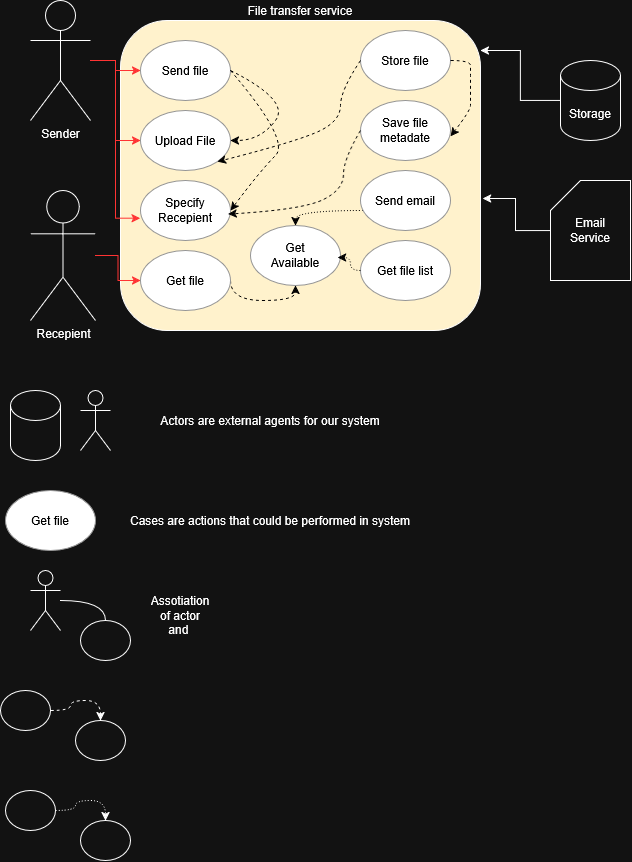

The diagram above was exported from draw.io. Its source (the exported page's mxGraphModel, read from the mxfile embedded in the PNG):
<mxGraphModel dx="1137" dy="689" grid="1" gridSize="10" guides="1" tooltips="1" connect="1" arrows="1" fold="1" page="1" pageScale="1" pageWidth="827" pageHeight="1169" math="0" shadow="0">
  <root>
    <mxCell id="0" />
    <mxCell id="1" parent="0" />
    <mxCell id="9PgxWpvFWRSmNaDRfMC8-330" parent="1" style="shape=umlActor;verticalLabelPosition=bottom;verticalAlign=top;html=1;outlineConnect=0;" value="Sender" vertex="1">
      <mxGeometry height="120" width="60" x="140" y="140" as="geometry" />
    </mxCell>
    <mxCell id="9PgxWpvFWRSmNaDRfMC8-331" parent="1" style="shape=umlActor;verticalLabelPosition=bottom;verticalAlign=top;html=1;outlineConnect=0;" value="&lt;div&gt;Recepient&lt;/div&gt;" vertex="1">
      <mxGeometry height="130" width="65" x="140" y="330" as="geometry" />
    </mxCell>
    <mxCell id="9PgxWpvFWRSmNaDRfMC8-332" parent="1" style="rounded=1;whiteSpace=wrap;html=1;align=center;labelPosition=center;verticalLabelPosition=top;verticalAlign=bottom;fillColor=light-dark(#FFFFFF,#FFF2CC);" value="&lt;div align=&quot;center&quot;&gt;File transfer service&lt;/div&gt;" vertex="1">
      <mxGeometry height="310" width="360" x="230" y="160" as="geometry" />
    </mxCell>
    <mxCell id="9PgxWpvFWRSmNaDRfMC8-333" parent="1" style="shape=cylinder3;whiteSpace=wrap;html=1;boundedLbl=1;backgroundOutline=1;size=15;" value="Storage" vertex="1">
      <mxGeometry height="80" width="60" x="670" y="200" as="geometry" />
    </mxCell>
    <mxCell id="9PgxWpvFWRSmNaDRfMC8-334" parent="1" style="shape=card;whiteSpace=wrap;html=1;" value="&lt;div&gt;Email&lt;/div&gt;&lt;div&gt;Service&lt;/div&gt;" vertex="1">
      <mxGeometry height="100" width="80" x="660" y="320" as="geometry" />
    </mxCell>
    <mxCell id="9PgxWpvFWRSmNaDRfMC8-335" parent="1" style="shape=cylinder3;whiteSpace=wrap;html=1;boundedLbl=1;backgroundOutline=1;size=15;" value="" vertex="1">
      <mxGeometry height="70" width="50" x="120" y="530" as="geometry" />
    </mxCell>
    <mxCell id="9PgxWpvFWRSmNaDRfMC8-336" parent="1" style="shape=umlActor;verticalLabelPosition=bottom;verticalAlign=top;html=1;outlineConnect=0;fontColor=none;noLabel=1;" value="Actor" vertex="1">
      <mxGeometry height="60" width="30" x="190" y="530" as="geometry" />
    </mxCell>
    <mxCell id="9PgxWpvFWRSmNaDRfMC8-337" parent="1" style="text;html=1;whiteSpace=wrap;strokeColor=none;fillColor=none;align=center;verticalAlign=middle;rounded=0;" value="Actors are external agents for our system" vertex="1">
      <mxGeometry height="30" width="280" x="240" y="545" as="geometry" />
    </mxCell>
    <mxCell id="9PgxWpvFWRSmNaDRfMC8-338" edge="1" parent="1" source="9PgxWpvFWRSmNaDRfMC8-330" style="edgeStyle=orthogonalEdgeStyle;rounded=0;orthogonalLoop=1;jettySize=auto;html=1;strokeColor=light-dark(#000000,#FF3333);" target="9PgxWpvFWRSmNaDRfMC8-341">
      <mxGeometry relative="1" as="geometry" />
    </mxCell>
    <mxCell id="9PgxWpvFWRSmNaDRfMC8-339" parent="1" style="ellipse;whiteSpace=wrap;html=1;fillColor=light-dark(#F5F5F5,#FFFFFF);fontColor=#333333;strokeColor=#666666;" value="&lt;span style=&quot;color: light-dark(rgb(0, 0, 0), rgb(0, 0, 0));&quot;&gt;Get file&lt;/span&gt;" vertex="1">
      <mxGeometry height="60" width="90" x="115" y="630" as="geometry" />
    </mxCell>
    <mxCell id="9PgxWpvFWRSmNaDRfMC8-340" parent="1" style="text;html=1;whiteSpace=wrap;strokeColor=none;fillColor=none;align=center;verticalAlign=middle;rounded=0;" value="Cases are actions that could be performed in system" vertex="1">
      <mxGeometry height="30" width="290" x="235" y="645" as="geometry" />
    </mxCell>
    <mxCell id="9PgxWpvFWRSmNaDRfMC8-341" parent="1" style="ellipse;whiteSpace=wrap;html=1;fillColor=light-dark(#F5F5F5,#FFFFFF);fontColor=#333333;strokeColor=#666666;" value="&lt;span style=&quot;color: light-dark(rgb(0, 0, 0), rgb(0, 0, 0));&quot;&gt;Send file&lt;/span&gt;" vertex="1">
      <mxGeometry height="60" width="90" x="250" y="180" as="geometry" />
    </mxCell>
    <mxCell id="9PgxWpvFWRSmNaDRfMC8-342" parent="1" style="ellipse;whiteSpace=wrap;html=1;fillColor=light-dark(#F5F5F5,#FFFFFF);fontColor=#333333;strokeColor=#666666;" value="&lt;span style=&quot;color: light-dark(rgb(0, 0, 0), rgb(0, 0, 0));&quot;&gt;Upload File&lt;/span&gt;" vertex="1">
      <mxGeometry height="60" width="90" x="250" y="250" as="geometry" />
    </mxCell>
    <mxCell id="9PgxWpvFWRSmNaDRfMC8-343" parent="1" style="ellipse;whiteSpace=wrap;html=1;fillColor=light-dark(#F5F5F5,#FFFFFF);fontColor=#333333;strokeColor=#666666;" value="&lt;span style=&quot;color: light-dark(rgb(0, 0, 0), rgb(0, 0, 0));&quot;&gt;Specify Recepient&lt;/span&gt;" vertex="1">
      <mxGeometry height="60" width="90" x="250" y="320" as="geometry" />
    </mxCell>
    <mxCell id="9PgxWpvFWRSmNaDRfMC8-344" edge="1" parent="1" source="9PgxWpvFWRSmNaDRfMC8-341" style="curved=1;endArrow=classic;html=1;rounded=0;exitX=1;exitY=0.5;exitDx=0;exitDy=0;entryX=1;entryY=0.5;entryDx=0;entryDy=0;dashed=1;strokeColor=light-dark(#000000,#000000);" target="9PgxWpvFWRSmNaDRfMC8-342" value="">
      <mxGeometry height="50" relative="1" width="50" as="geometry">
        <Array as="points">
          <mxPoint x="400" y="240" />
          <mxPoint x="370" y="280" />
        </Array>
        <mxPoint x="430" y="400" as="sourcePoint" />
        <mxPoint x="480" y="350" as="targetPoint" />
      </mxGeometry>
    </mxCell>
    <mxCell id="9PgxWpvFWRSmNaDRfMC8-345" edge="1" parent="1" source="9PgxWpvFWRSmNaDRfMC8-341" style="curved=1;endArrow=classic;html=1;rounded=0;exitX=1;exitY=0.5;exitDx=0;exitDy=0;entryX=1;entryY=0.5;entryDx=0;entryDy=0;dashed=1;strokeColor=light-dark(#000000,#000000);" target="9PgxWpvFWRSmNaDRfMC8-343" value="">
      <mxGeometry height="50" relative="1" width="50" as="geometry">
        <Array as="points">
          <mxPoint x="400" y="280" />
          <mxPoint x="370" y="310" />
        </Array>
        <mxPoint x="370" y="245" as="sourcePoint" />
        <mxPoint x="370" y="315" as="targetPoint" />
      </mxGeometry>
    </mxCell>
    <mxCell id="9PgxWpvFWRSmNaDRfMC8-346" edge="1" parent="1" source="9PgxWpvFWRSmNaDRfMC8-330" style="edgeStyle=orthogonalEdgeStyle;rounded=0;orthogonalLoop=1;jettySize=auto;html=1;entryX=-0.004;entryY=0.628;entryDx=0;entryDy=0;entryPerimeter=0;strokeColor=light-dark(#000000,#FF3333);" target="9PgxWpvFWRSmNaDRfMC8-343">
      <mxGeometry relative="1" as="geometry" />
    </mxCell>
    <mxCell id="9PgxWpvFWRSmNaDRfMC8-347" parent="1" style="ellipse;whiteSpace=wrap;html=1;fillColor=light-dark(#F5F5F5,#FFFFFF);fontColor=#333333;strokeColor=#666666;" value="&lt;span style=&quot;color: light-dark(rgb(0, 0, 0), rgb(0, 0, 0));&quot;&gt;Store file&lt;/span&gt;" vertex="1">
      <mxGeometry height="60" width="90" x="470" y="170" as="geometry" />
    </mxCell>
    <mxCell id="9PgxWpvFWRSmNaDRfMC8-348" parent="1" style="ellipse;whiteSpace=wrap;html=1;fillColor=light-dark(#F5F5F5,#FFFFFF);fontColor=#333333;strokeColor=#666666;" value="&lt;div&gt;&lt;span style=&quot;color: light-dark(rgb(0, 0, 0), rgb(0, 0, 0));&quot;&gt;Save file metadate&lt;/span&gt;&lt;/div&gt;" vertex="1">
      <mxGeometry height="60" width="90" x="470" y="240" as="geometry" />
    </mxCell>
    <mxCell id="9PgxWpvFWRSmNaDRfMC8-349" edge="1" parent="1" source="9PgxWpvFWRSmNaDRfMC8-350" style="edgeStyle=orthogonalEdgeStyle;rounded=0;orthogonalLoop=1;jettySize=auto;html=1;exitX=1;exitY=0.5;exitDx=0;exitDy=0;entryX=0.5;entryY=1;entryDx=0;entryDy=0;curved=1;strokeColor=light-dark(#000000,#000000);dashed=1;" target="9PgxWpvFWRSmNaDRfMC8-360">
      <mxGeometry relative="1" as="geometry">
        <Array as="points">
          <mxPoint x="340" y="440" />
          <mxPoint x="405" y="440" />
        </Array>
      </mxGeometry>
    </mxCell>
    <mxCell id="9PgxWpvFWRSmNaDRfMC8-350" parent="1" style="ellipse;whiteSpace=wrap;html=1;fillColor=light-dark(#F5F5F5,#FFFFFF);fontColor=#333333;strokeColor=#666666;" value="&lt;span style=&quot;color: light-dark(rgb(0, 0, 0), rgb(0, 0, 0));&quot;&gt;Get file&lt;/span&gt;" vertex="1">
      <mxGeometry height="60" width="90" x="250" y="390" as="geometry" />
    </mxCell>
    <mxCell id="9PgxWpvFWRSmNaDRfMC8-351" parent="1" style="ellipse;whiteSpace=wrap;html=1;fillColor=light-dark(#F5F5F5,#FFFFFF);fontColor=#333333;strokeColor=#666666;" value="&lt;span style=&quot;color: light-dark(rgb(0, 0, 0), rgb(0, 0, 0));&quot;&gt;Get file list&lt;/span&gt;" vertex="1">
      <mxGeometry height="60" width="90" x="470" y="380" as="geometry" />
    </mxCell>
    <mxCell id="9PgxWpvFWRSmNaDRfMC8-352" edge="1" parent="1" source="9PgxWpvFWRSmNaDRfMC8-353" style="edgeStyle=orthogonalEdgeStyle;rounded=0;orthogonalLoop=1;jettySize=auto;html=1;entryX=0.5;entryY=0;entryDx=0;entryDy=0;curved=1;strokeColor=light-dark(#000000,#000000);dashed=1;dashPattern=1 2;" target="9PgxWpvFWRSmNaDRfMC8-360">
      <mxGeometry relative="1" as="geometry">
        <Array as="points">
          <mxPoint x="405" y="350" />
        </Array>
      </mxGeometry>
    </mxCell>
    <mxCell id="9PgxWpvFWRSmNaDRfMC8-353" parent="1" style="ellipse;whiteSpace=wrap;html=1;fillColor=light-dark(#F5F5F5,#FFFFFF);fontColor=#333333;strokeColor=#666666;" value="&lt;div&gt;&lt;span style=&quot;color: light-dark(rgb(0, 0, 0), rgb(0, 0, 0));&quot;&gt;Send email&lt;/span&gt;&lt;/div&gt;" vertex="1">
      <mxGeometry height="60" width="90" x="470" y="310" as="geometry" />
    </mxCell>
    <mxCell id="9PgxWpvFWRSmNaDRfMC8-354" edge="1" parent="1" source="9PgxWpvFWRSmNaDRfMC8-347" style="curved=1;endArrow=classic;html=1;rounded=0;entryX=1;entryY=1;entryDx=0;entryDy=0;exitX=0;exitY=0.5;exitDx=0;exitDy=0;strokeColor=light-dark(#000000,#000000);dashed=1;" target="9PgxWpvFWRSmNaDRfMC8-342" value="">
      <mxGeometry height="50" relative="1" width="50" as="geometry">
        <Array as="points">
          <mxPoint x="450" y="230" />
          <mxPoint x="450" y="260" />
          <mxPoint x="410" y="280" />
        </Array>
        <mxPoint x="400" y="310" as="sourcePoint" />
        <mxPoint x="450" y="260" as="targetPoint" />
      </mxGeometry>
    </mxCell>
    <mxCell id="9PgxWpvFWRSmNaDRfMC8-355" edge="1" parent="1" source="9PgxWpvFWRSmNaDRfMC8-347" style="curved=1;endArrow=classic;html=1;rounded=0;entryX=1;entryY=0.597;entryDx=0;entryDy=0;exitX=1;exitY=0.5;exitDx=0;exitDy=0;strokeColor=light-dark(#000000,#000000);dashed=1;entryPerimeter=0;" target="9PgxWpvFWRSmNaDRfMC8-348" value="">
      <mxGeometry height="50" relative="1" width="50" as="geometry">
        <Array as="points">
          <mxPoint x="580" y="200" />
          <mxPoint x="580" y="210" />
          <mxPoint x="580" y="220" />
          <mxPoint x="580" y="230" />
          <mxPoint x="580" y="240" />
          <mxPoint x="580" y="250" />
        </Array>
        <mxPoint x="520" y="230" as="sourcePoint" />
        <mxPoint x="377" y="331" as="targetPoint" />
      </mxGeometry>
    </mxCell>
    <mxCell id="9PgxWpvFWRSmNaDRfMC8-356" edge="1" parent="1" source="9PgxWpvFWRSmNaDRfMC8-333" style="edgeStyle=orthogonalEdgeStyle;rounded=0;orthogonalLoop=1;jettySize=auto;html=1;entryX=1;entryY=0.097;entryDx=0;entryDy=0;entryPerimeter=0;" target="9PgxWpvFWRSmNaDRfMC8-332">
      <mxGeometry relative="1" as="geometry" />
    </mxCell>
    <mxCell id="9PgxWpvFWRSmNaDRfMC8-357" edge="1" parent="1" source="9PgxWpvFWRSmNaDRfMC8-348" style="curved=1;endArrow=classic;html=1;rounded=0;entryX=0.975;entryY=0.56;entryDx=0;entryDy=0;exitX=0;exitY=0.5;exitDx=0;exitDy=0;strokeColor=light-dark(#000000,#000000);dashed=1;entryPerimeter=0;" target="9PgxWpvFWRSmNaDRfMC8-343" value="">
      <mxGeometry height="50" relative="1" width="50" as="geometry">
        <Array as="points">
          <mxPoint x="453" y="299" />
          <mxPoint x="453" y="329" />
          <mxPoint x="413" y="349" />
        </Array>
        <mxPoint x="473" y="269" as="sourcePoint" />
        <mxPoint x="330" y="370" as="targetPoint" />
      </mxGeometry>
    </mxCell>
    <mxCell id="9PgxWpvFWRSmNaDRfMC8-358" edge="1" parent="1" source="9PgxWpvFWRSmNaDRfMC8-334" style="edgeStyle=orthogonalEdgeStyle;rounded=0;orthogonalLoop=1;jettySize=auto;html=1;entryX=1.006;entryY=0.574;entryDx=0;entryDy=0;entryPerimeter=0;" target="9PgxWpvFWRSmNaDRfMC8-332">
      <mxGeometry relative="1" as="geometry" />
    </mxCell>
    <mxCell id="9PgxWpvFWRSmNaDRfMC8-359" edge="1" parent="1" source="9PgxWpvFWRSmNaDRfMC8-331" style="edgeStyle=orthogonalEdgeStyle;rounded=0;orthogonalLoop=1;jettySize=auto;html=1;entryX=0;entryY=0.5;entryDx=0;entryDy=0;strokeColor=light-dark(#000000,#FF3333);" target="9PgxWpvFWRSmNaDRfMC8-350">
      <mxGeometry relative="1" as="geometry" />
    </mxCell>
    <mxCell id="9PgxWpvFWRSmNaDRfMC8-360" parent="1" style="ellipse;whiteSpace=wrap;html=1;fillColor=light-dark(#F5F5F5,#FFFFFF);fontColor=#333333;strokeColor=#666666;" value="&lt;div&gt;&lt;span style=&quot;color: light-dark(rgb(0, 0, 0), rgb(0, 0, 0));&quot;&gt;Get&lt;/span&gt;&lt;/div&gt;&lt;div&gt;&lt;span style=&quot;color: light-dark(rgb(0, 0, 0), rgb(0, 0, 0));&quot;&gt;Available&lt;/span&gt;&lt;/div&gt;" vertex="1">
      <mxGeometry height="60" width="90" x="360" y="365" as="geometry" />
    </mxCell>
    <mxCell id="9PgxWpvFWRSmNaDRfMC8-361" edge="1" parent="1" source="9PgxWpvFWRSmNaDRfMC8-351" style="edgeStyle=orthogonalEdgeStyle;rounded=0;orthogonalLoop=1;jettySize=auto;html=1;entryX=0.969;entryY=0.534;entryDx=0;entryDy=0;entryPerimeter=0;curved=1;strokeColor=light-dark(#000000,#000000);dashed=1;dashPattern=1 2;" target="9PgxWpvFWRSmNaDRfMC8-360">
      <mxGeometry relative="1" as="geometry">
        <Array as="points">
          <mxPoint x="460" y="410" />
          <mxPoint x="460" y="397" />
        </Array>
      </mxGeometry>
    </mxCell>
    <mxCell id="9PgxWpvFWRSmNaDRfMC8-362" edge="1" parent="1" source="9PgxWpvFWRSmNaDRfMC8-363" style="edgeStyle=orthogonalEdgeStyle;rounded=0;orthogonalLoop=1;jettySize=auto;html=1;entryX=0.5;entryY=0;entryDx=0;entryDy=0;curved=1;endArrow=none;endFill=0;" target="9PgxWpvFWRSmNaDRfMC8-364">
      <mxGeometry relative="1" as="geometry" />
    </mxCell>
    <mxCell id="9PgxWpvFWRSmNaDRfMC8-363" parent="1" style="shape=umlActor;verticalLabelPosition=bottom;verticalAlign=top;html=1;outlineConnect=0;" value="" vertex="1">
      <mxGeometry height="60" width="30" x="140" y="710" as="geometry" />
    </mxCell>
    <mxCell id="9PgxWpvFWRSmNaDRfMC8-364" parent="1" style="ellipse;whiteSpace=wrap;html=1;" value="" vertex="1">
      <mxGeometry height="40" width="50" x="190" y="760" as="geometry" />
    </mxCell>
    <mxCell id="9PgxWpvFWRSmNaDRfMC8-365" edge="1" parent="1" source="9PgxWpvFWRSmNaDRfMC8-366" style="edgeStyle=orthogonalEdgeStyle;rounded=0;orthogonalLoop=1;jettySize=auto;html=1;entryX=0.5;entryY=0;entryDx=0;entryDy=0;curved=1;dashed=1;" target="9PgxWpvFWRSmNaDRfMC8-367">
      <mxGeometry relative="1" as="geometry" />
    </mxCell>
    <mxCell id="9PgxWpvFWRSmNaDRfMC8-366" parent="1" style="ellipse;whiteSpace=wrap;html=1;" value="" vertex="1">
      <mxGeometry height="40" width="50" x="110" y="830" as="geometry" />
    </mxCell>
    <mxCell id="9PgxWpvFWRSmNaDRfMC8-367" parent="1" style="ellipse;whiteSpace=wrap;html=1;" value="" vertex="1">
      <mxGeometry height="40" width="50" x="185" y="860" as="geometry" />
    </mxCell>
    <mxCell id="9PgxWpvFWRSmNaDRfMC8-368" edge="1" parent="1" source="9PgxWpvFWRSmNaDRfMC8-369" style="edgeStyle=orthogonalEdgeStyle;rounded=0;orthogonalLoop=1;jettySize=auto;html=1;entryX=0.5;entryY=0;entryDx=0;entryDy=0;curved=1;dashed=1;dashPattern=1 2;" target="9PgxWpvFWRSmNaDRfMC8-370">
      <mxGeometry relative="1" as="geometry" />
    </mxCell>
    <mxCell id="9PgxWpvFWRSmNaDRfMC8-369" parent="1" style="ellipse;whiteSpace=wrap;html=1;" value="" vertex="1">
      <mxGeometry height="40" width="50" x="115" y="930" as="geometry" />
    </mxCell>
    <mxCell id="9PgxWpvFWRSmNaDRfMC8-370" parent="1" style="ellipse;whiteSpace=wrap;html=1;" value="" vertex="1">
      <mxGeometry height="40" width="50" x="190" y="960" as="geometry" />
    </mxCell>
    <mxCell id="9PgxWpvFWRSmNaDRfMC8-371" parent="1" style="text;html=1;whiteSpace=wrap;strokeColor=none;fillColor=none;align=center;verticalAlign=middle;rounded=0;" value="Assotiation of actor and&amp;nbsp;" vertex="1">
      <mxGeometry height="30" width="60" x="260" y="740" as="geometry" />
    </mxCell>
    <mxCell id="9PgxWpvFWRSmNaDRfMC8-372" edge="1" parent="1" source="9PgxWpvFWRSmNaDRfMC8-330" style="edgeStyle=orthogonalEdgeStyle;rounded=0;orthogonalLoop=1;jettySize=auto;html=1;strokeColor=light-dark(#000000,#FF3333);" target="9PgxWpvFWRSmNaDRfMC8-342">
      <mxGeometry relative="1" as="geometry" />
    </mxCell>
  </root>
</mxGraphModel>